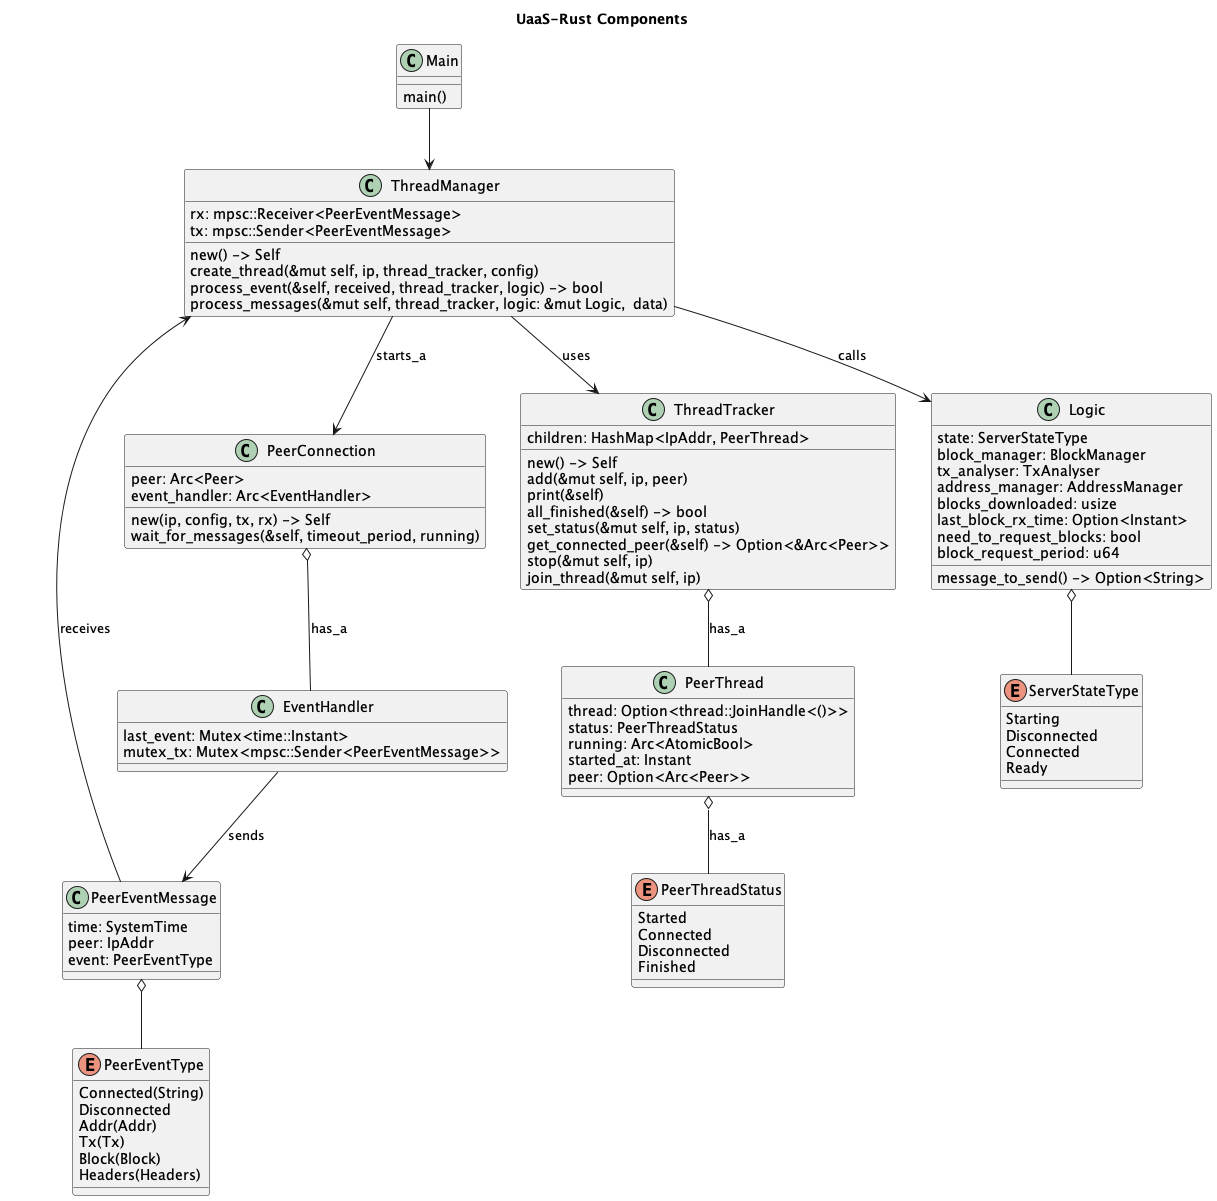

The diagram above was rendered by PlantUML. Its source (embedded in the PNG):
@startuml
title UaaS-Rust Components

top to bottom direction

class Main {
    main()
}
enum PeerThreadStatus {
    Started
    Connected
    Disconnected
    Finished
}

enum PeerEventType {
    {field} Connected(String)
    Disconnected
    {field} Addr(Addr)
    {field} Tx(Tx)
    {field} Block(Block)
    {field} Headers(Headers)
}

class PeerEventMessage {
    time: SystemTime
    peer: IpAddr
    event: PeerEventType
}


PeerEventMessage o-- PeerEventType


class PeerThread {
    {field} thread: Option<thread::JoinHandle<()>>
    status: PeerThreadStatus
    running: Arc<AtomicBool>
    started_at: Instant
    peer: Option<Arc<Peer>>

}

class ThreadTracker {
    children: HashMap<IpAddr, PeerThread>
    new() -> Self
    add(&mut self, ip, peer)
    print(&self)
    all_finished(&self) -> bool
    set_status(&mut self, ip, status)
    get_connected_peer(&self) -> Option<&Arc<Peer>>
    stop(&mut self, ip)
    join_thread(&mut self, ip)
}

ThreadTracker o-- PeerThread: has_a
PeerThread o-- PeerThreadStatus: has_a


class ThreadManager {
    rx: mpsc::Receiver<PeerEventMessage>
    tx: mpsc::Sender<PeerEventMessage>

    new() -> Self
    create_thread(&mut self, ip, thread_tracker, config)
    process_event(&self, received, thread_tracker, logic) -> bool
    process_messages(&mut self, thread_tracker, logic: &mut Logic,  data)
}

ThreadManager --> ThreadTracker :uses
Main --> ThreadManager


class EventHandler {
    last_event: Mutex<time::Instant>
    mutex_tx: Mutex<mpsc::Sender<PeerEventMessage>>
}

class PeerConnection {
    peer: Arc<Peer>
    event_handler: Arc<EventHandler>

    new(ip, config, tx, rx) -> Self
    wait_for_messages(&self, timeout_period, running)

}

ThreadManager --> PeerConnection : starts_a

EventHandler --> PeerEventMessage: sends
PeerConnection o-- EventHandler: has_a
PeerEventMessage --> ThreadManager: receives




enum ServerStateType {
    Starting
    Disconnected
    Connected
    Ready
}

class Logic {
    state: ServerStateType
    block_manager: BlockManager
    tx_analyser: TxAnalyser
    address_manager: AddressManager
    blocks_downloaded: usize
    last_block_rx_time: Option<Instant>
    need_to_request_blocks: bool
    block_request_period: u64
    message_to_send() -> Option<String>

}
ThreadManager --> Logic : calls

Logic o-- ServerStateType

@enduml